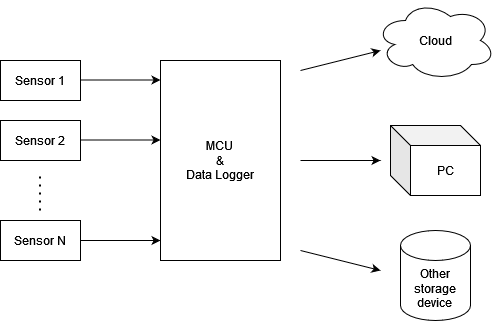

The diagram above was exported from draw.io. Its source (the exported page's mxGraphModel, read from the mxfile embedded in the PNG):
<mxGraphModel dx="1422" dy="701" grid="1" gridSize="10" guides="1" tooltips="1" connect="1" arrows="1" fold="1" page="1" pageScale="1" pageWidth="827" pageHeight="1169" math="0" shadow="0">
  <root>
    <mxCell id="0" />
    <mxCell id="1" parent="0" />
    <mxCell id="ELl24FCKy826lkUIVh93-4" value="&lt;div&gt;Sensor 1&lt;/div&gt;" style="rounded=0;whiteSpace=wrap;html=1;" vertex="1" parent="1">
      <mxGeometry x="160" y="200" width="80" height="40" as="geometry" />
    </mxCell>
    <mxCell id="ELl24FCKy826lkUIVh93-5" value="&lt;div&gt;Sensor 2&lt;br&gt;&lt;/div&gt;" style="rounded=0;whiteSpace=wrap;html=1;" vertex="1" parent="1">
      <mxGeometry x="160" y="260" width="80" height="40" as="geometry" />
    </mxCell>
    <mxCell id="ELl24FCKy826lkUIVh93-10" value="" style="endArrow=none;dashed=1;html=1;dashPattern=1 3;strokeWidth=2;rounded=0;" edge="1" parent="1">
      <mxGeometry width="50" height="50" relative="1" as="geometry">
        <mxPoint x="199.5" y="350" as="sourcePoint" />
        <mxPoint x="199.5" y="310" as="targetPoint" />
      </mxGeometry>
    </mxCell>
    <mxCell id="ELl24FCKy826lkUIVh93-12" value="&lt;div&gt;Sensor N&lt;br&gt;&lt;/div&gt;" style="rounded=0;whiteSpace=wrap;html=1;" vertex="1" parent="1">
      <mxGeometry x="160" y="360" width="80" height="40" as="geometry" />
    </mxCell>
    <mxCell id="ELl24FCKy826lkUIVh93-14" value="" style="endArrow=classic;html=1;rounded=0;exitX=1;exitY=0.5;exitDx=0;exitDy=0;" edge="1" parent="1" source="ELl24FCKy826lkUIVh93-12">
      <mxGeometry width="50" height="50" relative="1" as="geometry">
        <mxPoint x="260" y="410" as="sourcePoint" />
        <mxPoint x="320" y="380" as="targetPoint" />
      </mxGeometry>
    </mxCell>
    <mxCell id="ELl24FCKy826lkUIVh93-15" value="" style="endArrow=classic;html=1;rounded=0;exitX=1;exitY=0.5;exitDx=0;exitDy=0;" edge="1" parent="1">
      <mxGeometry width="50" height="50" relative="1" as="geometry">
        <mxPoint x="240" y="279.5" as="sourcePoint" />
        <mxPoint x="320" y="279.5" as="targetPoint" />
      </mxGeometry>
    </mxCell>
    <mxCell id="ELl24FCKy826lkUIVh93-16" value="" style="endArrow=classic;html=1;rounded=0;exitX=1;exitY=0.5;exitDx=0;exitDy=0;" edge="1" parent="1">
      <mxGeometry width="50" height="50" relative="1" as="geometry">
        <mxPoint x="240" y="219.5" as="sourcePoint" />
        <mxPoint x="320" y="219.5" as="targetPoint" />
      </mxGeometry>
    </mxCell>
    <mxCell id="ELl24FCKy826lkUIVh93-17" value="&lt;div&gt;MCU&lt;/div&gt;&lt;div&gt;&amp;amp;&lt;/div&gt;&lt;div&gt;Data Logger&lt;br&gt;&lt;/div&gt;" style="rounded=0;whiteSpace=wrap;html=1;" vertex="1" parent="1">
      <mxGeometry x="320" y="200" width="120" height="200" as="geometry" />
    </mxCell>
    <mxCell id="ELl24FCKy826lkUIVh93-18" value="&lt;div&gt;Cloud&lt;/div&gt;" style="ellipse;shape=cloud;whiteSpace=wrap;html=1;" vertex="1" parent="1">
      <mxGeometry x="535" y="140" width="120" height="80" as="geometry" />
    </mxCell>
    <mxCell id="ELl24FCKy826lkUIVh93-20" value="PC" style="shape=cube;whiteSpace=wrap;html=1;boundedLbl=1;backgroundOutline=1;darkOpacity=0.05;darkOpacity2=0.1;" vertex="1" parent="1">
      <mxGeometry x="550" y="265" width="90" height="70" as="geometry" />
    </mxCell>
    <mxCell id="ELl24FCKy826lkUIVh93-21" value="&lt;div&gt;Other&lt;/div&gt;&lt;div&gt;storage&lt;/div&gt;&lt;div&gt;device&lt;br&gt;&lt;/div&gt;" style="shape=cylinder3;whiteSpace=wrap;html=1;boundedLbl=1;backgroundOutline=1;size=15;" vertex="1" parent="1">
      <mxGeometry x="560" y="370" width="70" height="90" as="geometry" />
    </mxCell>
    <mxCell id="ELl24FCKy826lkUIVh93-24" value="" style="endArrow=classic;html=1;rounded=0;" edge="1" parent="1">
      <mxGeometry width="50" height="50" relative="1" as="geometry">
        <mxPoint x="460" y="210" as="sourcePoint" />
        <mxPoint x="540" y="190" as="targetPoint" />
      </mxGeometry>
    </mxCell>
    <mxCell id="ELl24FCKy826lkUIVh93-25" value="" style="endArrow=classic;html=1;rounded=0;" edge="1" parent="1">
      <mxGeometry width="50" height="50" relative="1" as="geometry">
        <mxPoint x="460" y="300" as="sourcePoint" />
        <mxPoint x="540" y="300" as="targetPoint" />
      </mxGeometry>
    </mxCell>
    <mxCell id="ELl24FCKy826lkUIVh93-28" value="" style="endArrow=classic;html=1;rounded=0;" edge="1" parent="1">
      <mxGeometry width="50" height="50" relative="1" as="geometry">
        <mxPoint x="460" y="390" as="sourcePoint" />
        <mxPoint x="540" y="410" as="targetPoint" />
      </mxGeometry>
    </mxCell>
  </root>
</mxGraphModel>